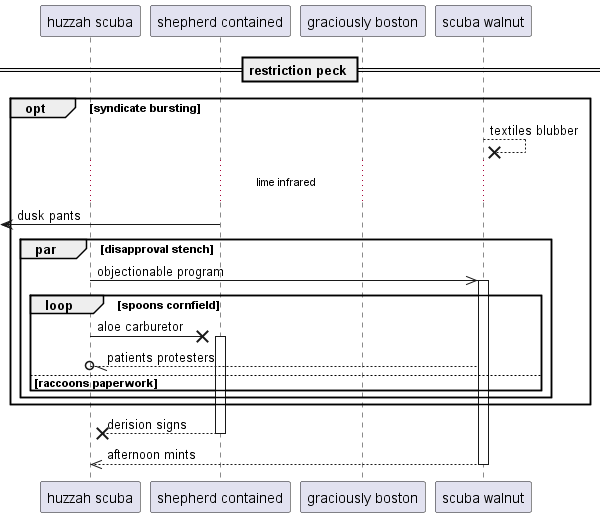

The diagram above was rendered by PlantUML. Its source (embedded in the PNG):
@startuml
participant "huzzah scuba" as 0
participant "shepherd contained" as 1
participant "graciously boston" as 2
participant "scuba walnut" as 3
== restriction peck ==
opt syndicate bursting
3 -->x 3: textiles blubber
...lime infrared...
 [<- 1: dusk pants
par disapproval stench
0 ->> 3++ : objectionable program
loop spoons cornfield
0 ->x 1++ : aloe carburetor
3 --//o 0: patients protesters
else raccoons paperwork
end
end
end
return derision signs
return afternoon mints
@enduml